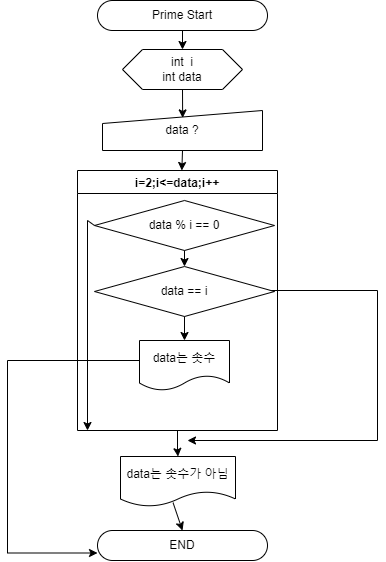

The diagram above was exported from draw.io. Its source (the exported page's mxGraphModel, read from the mxfile embedded in the PNG):
<mxGraphModel dx="1422" dy="705" grid="1" gridSize="10" guides="1" tooltips="1" connect="1" arrows="1" fold="1" page="1" pageScale="1" pageWidth="827" pageHeight="1169" math="0" shadow="0">
  <root>
    <mxCell id="0" />
    <mxCell id="1" parent="0" />
    <mxCell id="hkj3R6stCDsRorvVYOB--1" value="Prime Start" style="rounded=1;whiteSpace=wrap;html=1;arcSize=50;" vertex="1" parent="1">
      <mxGeometry x="280" y="30" width="170" height="30" as="geometry" />
    </mxCell>
    <mxCell id="hkj3R6stCDsRorvVYOB--2" value="END" style="rounded=1;whiteSpace=wrap;html=1;arcSize=50;" vertex="1" parent="1">
      <mxGeometry x="280" y="560" width="170" height="30" as="geometry" />
    </mxCell>
    <mxCell id="hkj3R6stCDsRorvVYOB--3" value="int&amp;nbsp; i&lt;br&gt;int data" style="shape=hexagon;perimeter=hexagonPerimeter2;whiteSpace=wrap;html=1;fixedSize=1;" vertex="1" parent="1">
      <mxGeometry x="305" y="79" width="120" height="40" as="geometry" />
    </mxCell>
    <mxCell id="hkj3R6stCDsRorvVYOB--4" value="data ?" style="shape=manualInput;whiteSpace=wrap;html=1;size=13;" vertex="1" parent="1">
      <mxGeometry x="285" y="140" width="160" height="40" as="geometry" />
    </mxCell>
    <mxCell id="hkj3R6stCDsRorvVYOB--21" value="" style="edgeStyle=orthogonalEdgeStyle;rounded=0;orthogonalLoop=1;jettySize=auto;html=1;" edge="1" parent="1" source="hkj3R6stCDsRorvVYOB--13" target="hkj3R6stCDsRorvVYOB--18">
      <mxGeometry relative="1" as="geometry" />
    </mxCell>
    <mxCell id="hkj3R6stCDsRorvVYOB--13" value="i=2;i&lt;=data;i++" style="swimlane;" vertex="1" parent="1">
      <mxGeometry x="260" y="200" width="200" height="260" as="geometry" />
    </mxCell>
    <mxCell id="hkj3R6stCDsRorvVYOB--14" value="data % i == 0" style="rhombus;whiteSpace=wrap;html=1;" vertex="1" parent="hkj3R6stCDsRorvVYOB--13">
      <mxGeometry x="17" y="30" width="180" height="50" as="geometry" />
    </mxCell>
    <mxCell id="hkj3R6stCDsRorvVYOB--17" value="data는 솟수" style="shape=document;whiteSpace=wrap;html=1;boundedLbl=1;" vertex="1" parent="hkj3R6stCDsRorvVYOB--13">
      <mxGeometry x="62" y="170" width="90" height="50" as="geometry" />
    </mxCell>
    <mxCell id="hkj3R6stCDsRorvVYOB--19" style="edgeStyle=orthogonalEdgeStyle;rounded=0;orthogonalLoop=1;jettySize=auto;html=1;exitX=1;exitY=0.5;exitDx=0;exitDy=0;" edge="1" parent="1" source="hkj3R6stCDsRorvVYOB--15">
      <mxGeometry relative="1" as="geometry">
        <mxPoint x="370" y="470" as="targetPoint" />
        <Array as="points">
          <mxPoint x="450" y="320" />
          <mxPoint x="560" y="320" />
          <mxPoint x="560" y="470" />
        </Array>
      </mxGeometry>
    </mxCell>
    <mxCell id="hkj3R6stCDsRorvVYOB--15" value="data == i" style="rhombus;whiteSpace=wrap;html=1;" vertex="1" parent="1">
      <mxGeometry x="277" y="296" width="180" height="50" as="geometry" />
    </mxCell>
    <mxCell id="hkj3R6stCDsRorvVYOB--18" value="data는 솟수가 아님" style="shape=document;whiteSpace=wrap;html=1;boundedLbl=1;" vertex="1" parent="1">
      <mxGeometry x="303" y="486" width="115" height="50" as="geometry" />
    </mxCell>
    <mxCell id="hkj3R6stCDsRorvVYOB--20" value="" style="endArrow=classic;html=1;rounded=0;exitX=0.5;exitY=1;exitDx=0;exitDy=0;entryX=0.5;entryY=0;entryDx=0;entryDy=0;" edge="1" parent="1" source="hkj3R6stCDsRorvVYOB--15" target="hkj3R6stCDsRorvVYOB--17">
      <mxGeometry width="50" height="50" relative="1" as="geometry">
        <mxPoint x="390" y="370" as="sourcePoint" />
        <mxPoint x="440" y="320" as="targetPoint" />
      </mxGeometry>
    </mxCell>
    <mxCell id="hkj3R6stCDsRorvVYOB--23" style="edgeStyle=orthogonalEdgeStyle;rounded=0;orthogonalLoop=1;jettySize=auto;html=1;entryX=0;entryY=0.75;entryDx=0;entryDy=0;" edge="1" parent="1" source="hkj3R6stCDsRorvVYOB--17" target="hkj3R6stCDsRorvVYOB--2">
      <mxGeometry relative="1" as="geometry">
        <Array as="points">
          <mxPoint x="190" y="390" />
          <mxPoint x="190" y="583" />
        </Array>
      </mxGeometry>
    </mxCell>
    <mxCell id="hkj3R6stCDsRorvVYOB--24" value="" style="endArrow=classic;html=1;rounded=0;exitX=0.5;exitY=1;exitDx=0;exitDy=0;" edge="1" parent="1" source="hkj3R6stCDsRorvVYOB--14" target="hkj3R6stCDsRorvVYOB--15">
      <mxGeometry width="50" height="50" relative="1" as="geometry">
        <mxPoint x="390" y="370" as="sourcePoint" />
        <mxPoint x="440" y="320" as="targetPoint" />
      </mxGeometry>
    </mxCell>
    <mxCell id="hkj3R6stCDsRorvVYOB--26" value="" style="endArrow=classic;html=1;rounded=0;" edge="1" parent="1">
      <mxGeometry width="50" height="50" relative="1" as="geometry">
        <mxPoint x="270" y="250" as="sourcePoint" />
        <mxPoint x="270" y="460" as="targetPoint" />
      </mxGeometry>
    </mxCell>
    <mxCell id="hkj3R6stCDsRorvVYOB--27" value="" style="endArrow=none;html=1;rounded=0;entryX=0;entryY=0.5;entryDx=0;entryDy=0;" edge="1" parent="1" target="hkj3R6stCDsRorvVYOB--14">
      <mxGeometry width="50" height="50" relative="1" as="geometry">
        <mxPoint x="270" y="250" as="sourcePoint" />
        <mxPoint x="440" y="320" as="targetPoint" />
      </mxGeometry>
    </mxCell>
    <mxCell id="hkj3R6stCDsRorvVYOB--28" value="" style="endArrow=classic;html=1;rounded=0;exitX=0.5;exitY=1;exitDx=0;exitDy=0;" edge="1" parent="1" source="hkj3R6stCDsRorvVYOB--1" target="hkj3R6stCDsRorvVYOB--3">
      <mxGeometry width="50" height="50" relative="1" as="geometry">
        <mxPoint x="390" y="170" as="sourcePoint" />
        <mxPoint x="440" y="120" as="targetPoint" />
      </mxGeometry>
    </mxCell>
    <mxCell id="hkj3R6stCDsRorvVYOB--29" value="" style="endArrow=classic;html=1;rounded=0;exitX=0.5;exitY=1;exitDx=0;exitDy=0;entryX=0.501;entryY=0.185;entryDx=0;entryDy=0;entryPerimeter=0;" edge="1" parent="1" source="hkj3R6stCDsRorvVYOB--3" target="hkj3R6stCDsRorvVYOB--4">
      <mxGeometry width="50" height="50" relative="1" as="geometry">
        <mxPoint x="390" y="170" as="sourcePoint" />
        <mxPoint x="440" y="120" as="targetPoint" />
      </mxGeometry>
    </mxCell>
    <mxCell id="hkj3R6stCDsRorvVYOB--30" value="" style="endArrow=classic;html=1;rounded=0;exitX=0.5;exitY=1;exitDx=0;exitDy=0;" edge="1" parent="1" source="hkj3R6stCDsRorvVYOB--4" target="hkj3R6stCDsRorvVYOB--13">
      <mxGeometry width="50" height="50" relative="1" as="geometry">
        <mxPoint x="390" y="170" as="sourcePoint" />
        <mxPoint x="440" y="120" as="targetPoint" />
      </mxGeometry>
    </mxCell>
    <mxCell id="hkj3R6stCDsRorvVYOB--31" value="" style="endArrow=classic;html=1;rounded=0;exitX=0.457;exitY=0.924;exitDx=0;exitDy=0;exitPerimeter=0;entryX=0.5;entryY=0;entryDx=0;entryDy=0;" edge="1" parent="1" source="hkj3R6stCDsRorvVYOB--18" target="hkj3R6stCDsRorvVYOB--2">
      <mxGeometry width="50" height="50" relative="1" as="geometry">
        <mxPoint x="390" y="470" as="sourcePoint" />
        <mxPoint x="440" y="420" as="targetPoint" />
      </mxGeometry>
    </mxCell>
  </root>
</mxGraphModel>